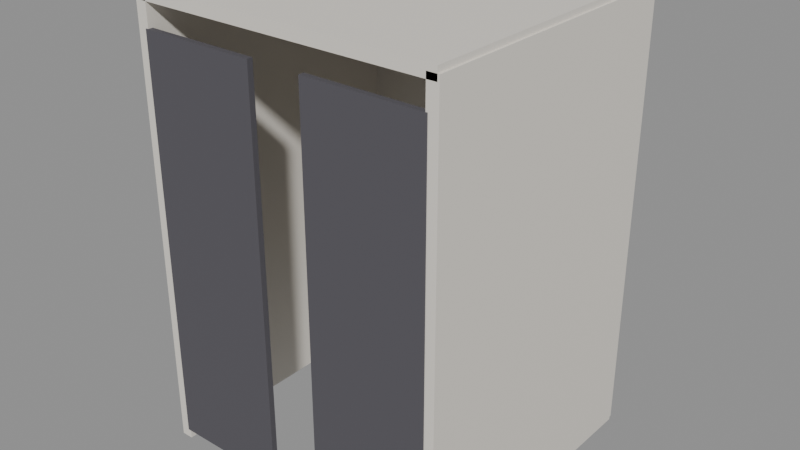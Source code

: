 # Source: supply_closet.blend  (saved by Blender 5.2.44; exported with 4.5.12 LTS)
import bpy
from mathutils import Matrix  # noqa: F401  (used for matrix-valued properties, if any)

bpy.ops.wm.read_factory_settings(use_empty=True)
scene = bpy.context.scene
scene.name = 'Scene'

# ---- materials (node trees are filled in below, after node groups)
mat_laminate = bpy.data.materials.new('laminate')
mat_dark = bpy.data.materials.new('dark')

# ---- material node trees
mat_laminate.use_nodes = True; mat_laminate.node_tree.nodes.clear()
_N = mat_laminate.node_tree.nodes; _L = mat_laminate.node_tree.links
n0 = _N.new('ShaderNodeBsdfPrincipled'); n0.name = 'Principled BSDF'; n0.location = (-200, 100)
n0.inputs[0].default_value = (0.79, 0.75, 0.68, 1.0)
n0.inputs[10].default_value = 0.005
n1 = _N.new('ShaderNodeOutputMaterial'); n1.name = 'Material Output'; n1.location = (200, 100)
_L.new(n0.outputs[0], n1.inputs[0])
n1.is_active_output = True
mat_dark.use_nodes = True; mat_dark.node_tree.nodes.clear()
_N = mat_dark.node_tree.nodes; _L = mat_dark.node_tree.links
n0 = _N.new('ShaderNodeBsdfPrincipled'); n0.name = 'Principled BSDF'; n0.location = (-200, 100)
n0.inputs[0].default_value = (0.09, 0.086, 0.1, 1.0)
n0.inputs[2].default_value = 0.8
n0.inputs[10].default_value = 0.005
n1 = _N.new('ShaderNodeOutputMaterial'); n1.name = 'Material Output'; n1.location = (200, 100)
_L.new(n0.outputs[0], n1.inputs[0])
n1.is_active_output = True

# ---- meshes
me_box = bpy.data.meshes.new('box')
me_box.from_pydata([(-0.8, -0.03, -1.15), (-0.8, -0.03, 1.15), (-0.8, 0.03, -1.15), (-0.8, 0.03, 1.15), (0.8, -0.03, -1.15), (0.8, -0.03, 1.15), (0.8, 0.03, -1.15), (0.8, 0.03, 1.15), (-0.81, -1.5, -1.15), (-0.81, -1.5, 1.15), (-0.81, 0.0, -1.15), (-0.81, 0.0, 1.15), (-0.75, -1.5, -1.15), (-0.75, -1.5, 1.15), (-0.75, 0.0, -1.15), (-0.75, 0.0, 1.15), (0.75, -1.5, -1.15), (0.75, -1.5, 1.15), (0.75, 0.0, -1.15), (0.75, 0.0, 1.15), (0.81, -1.5, -1.15), (0.81, -1.5, 1.15), (0.81, 0.0, -1.15), (0.81, 0.0, 1.15), (-0.8, -1.5, 1.12), (-0.8, -1.5, 1.18), (-0.8, 1.192e-07, 1.12), (-0.8, 1.192e-07, 1.18), (0.8, -1.5, 1.12), (0.8, -1.5, 1.18), (0.8, 1.192e-07, 1.12), (0.8, 1.192e-07, 1.18)], [], [(0, 1, 3, 2), (2, 3, 7, 6), (6, 7, 5, 4), (4, 5, 1, 0), (2, 6, 4, 0), (7, 3, 1, 5), (8, 9, 11, 10), (10, 11, 15, 14), (14, 15, 13, 12), (12, 13, 9, 8), (10, 14, 12, 8), (15, 11, 9, 13), (16, 17, 19, 18), (18, 19, 23, 22), (22, 23, 21, 20), (20, 21, 17, 16), (18, 22, 20, 16), (23, 19, 17, 21), (24, 25, 27, 26), (26, 27, 31, 30), (30, 31, 29, 28), (28, 29, 25, 24), (26, 30, 28, 24), (31, 27, 25, 29)])
me_box.materials.append(mat_laminate)
me_box.update()
me_box_004 = bpy.data.meshes.new('box.004')
me_box_004.from_pydata([(-0.31, -0.015, -1.05), (-0.31, -0.015, 1.05), (-0.31, 0.015, -1.05), (-0.31, 0.015, 1.05), (0.31, -0.015, -1.05), (0.31, -0.015, 1.05), (0.31, 0.015, -1.05), (0.31, 0.015, 1.05), (0.59, -0.015, -1.05), (0.59, -0.015, 1.05), (0.59, 0.015, -1.05), (0.59, 0.015, 1.05), (1.21, -0.015, -1.05), (1.21, -0.015, 1.05), (1.21, 0.015, -1.05), (1.21, 0.015, 1.05)], [], [(0, 1, 3, 2), (2, 3, 7, 6), (6, 7, 5, 4), (4, 5, 1, 0), (2, 6, 4, 0), (7, 3, 1, 5), (8, 9, 11, 10), (10, 11, 15, 14), (14, 15, 13, 12), (12, 13, 9, 8), (10, 14, 12, 8), (15, 11, 9, 13)])
me_box_004.materials.append(mat_dark)
me_box_004.update()

# ---- objects
ob_supply_closet = bpy.data.objects.new('supply_closet', None)
ob_laminate = bpy.data.objects.new('laminate', me_box)
ob_dark = bpy.data.objects.new('dark', me_box_004)

# ---- transforms, parenting, visibility, modifiers, constraints
ob_supply_closet.location = (0.0, 0.0, 0.0)
ob_supply_closet.empty_display_size = 0.1
ob_laminate.parent = ob_supply_closet
ob_laminate.location = (0.0, 0.75, 1.15)
ob_dark.parent = ob_supply_closet
ob_dark.location = (-0.45, -0.74, 1.1)

# ---- collection membership
scene.collection.objects.link(ob_supply_closet)
scene.collection.objects.link(ob_laminate)
scene.collection.objects.link(ob_dark)

# ---- scene / render settings (as saved in the file)
scene.frame_start = 1; scene.frame_end = 250; scene.frame_set(1)
scene.render.engine = 'BLENDER_EEVEE_NEXT'
scene.render.bake_bias = 0.0
scene.render.bake_samples = 0
scene.render.compositor_device = 'GPU'
scene.eevee.use_volume_custom_range = False
scene.eevee.fast_gi_thickness_near = 0.1
scene.eevee.fast_gi_thickness_far = 0.0
scene.eevee.ray_tracing_options.screen_trace_thickness = 0.1
bpy.context.view_layer.update()

# ---- added for rendering (the .blend has no active camera and no usable light): camera, sun + grey world if the file has none
cam_auto = bpy.data.cameras.new('AutoCamera')
cam_auto.lens = 50.0
cam_auto.sensor_width = 36.0
cam_auto.clip_end = 1000.0
ob_auto_camera = bpy.data.objects.new('AutoCamera', cam_auto)
scene.collection.objects.link(ob_auto_camera)
ob_auto_camera.location = (2.98513, -3.56965, 3.5531)
ob_auto_camera.rotation_euler = (1.09748, -7.21219e-08, 0.694738)
scene.camera = ob_auto_camera
light_auto_sun = bpy.data.lights.new('AutoSun', 'SUN')
light_auto_sun.energy = 3.0
light_auto_sun.angle = 0.0523599
ob_auto_sun = bpy.data.objects.new('AutoSun', light_auto_sun)
scene.collection.objects.link(ob_auto_sun)
ob_auto_sun.rotation_euler = (0.872665, 0.174533, 0.523599)
if scene.world is None:
    world_auto = bpy.data.worlds.new('AutoWorld')
    world_auto.color = (0.3, 0.3, 0.3)
    scene.world = world_auto
bpy.context.view_layer.update()
